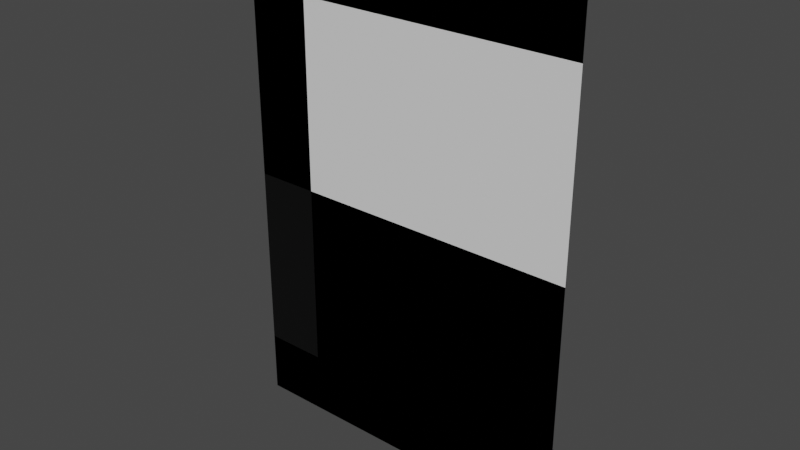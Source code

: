 # Source: card.blend  (saved by Blender 2.93.21; exported with 4.5.12 LTS)
import bpy
from mathutils import Matrix  # noqa: F401  (used for matrix-valued properties, if any)

bpy.ops.wm.read_factory_settings(use_empty=True)
scene = bpy.context.scene
scene.name = 'Scene'

# ---- materials (node trees are filled in below, after node groups)
mat_front = bpy.data.materials.new('front')
mat_front.use_transparent_shadow = False
mat_back = bpy.data.materials.new('back')
mat_back.use_transparent_shadow = False

# ---- node groups
ng_auto_smooth = bpy.data.node_groups.new('Auto Smooth', 'GeometryNodeTree')
_s = ng_auto_smooth.interface.new_socket(name='Geometry', in_out='OUTPUT', socket_type='NodeSocketGeometry')
_s = ng_auto_smooth.interface.new_socket(name='Geometry', in_out='INPUT', socket_type='NodeSocketGeometry')
_s = ng_auto_smooth.interface.new_socket(name='Angle', in_out='INPUT', socket_type='NodeSocketFloat')
_s.subtype = 'ANGLE'
_s.min_value = 0.0
_s.max_value = 3.142
ng_auto_smooth.is_modifier = True
_N = ng_auto_smooth.nodes; _L = ng_auto_smooth.links
n0 = _N.new('NodeGroupOutput'); n0.name = 'Group Output'; n0.location = (480, -100)
n1 = _N.new('NodeGroupInput'); n1.name = 'Group Input'; n1.location = (-420, -300)
n2 = _N.new('NodeGroupInput'); n2.name = 'Group Input.001'; n2.location = (-60, -100)
n3 = _N.new('GeometryNodeSetShadeSmooth'); n3.name = 'Set Shade Smooth'; n3.location = (120, -100)
n3.domain = 'EDGE'
n4 = _N.new('GeometryNodeSetShadeSmooth'); n4.name = 'Set Shade Smooth.001'; n4.location = (300, -100)
n5 = _N.new('GeometryNodeInputMeshEdgeAngle'); n5.name = 'Edge Angle'; n5.location = (-420, -220)
n6 = _N.new('GeometryNodeInputEdgeSmooth'); n6.name = 'Is Edge Smooth'; n6.location = (-60, -160)
n7 = _N.new('GeometryNodeInputShadeSmooth'); n7.name = 'Is Face Smooth'; n7.location = (-240, -340)
n8 = _N.new('FunctionNodeBooleanMath'); n8.name = 'Boolean Math'; n8.location = (-60, -220)
n9 = _N.new('FunctionNodeCompare'); n9.name = 'Compare'; n9.location = (-240, -180)
n9.operation = 'LESS_EQUAL'
_L.new(n5.outputs[0], n9.inputs[0])
_L.new(n4.outputs[0], n0.inputs[0])
_L.new(n1.outputs[1], n9.inputs[1])
_L.new(n9.outputs[0], n8.inputs[0])
_L.new(n7.outputs[0], n8.inputs[1])
_L.new(n2.outputs[0], n3.inputs[0])
_L.new(n6.outputs[0], n3.inputs[1])
_L.new(n3.outputs[0], n4.inputs[0])
_L.new(n8.outputs[0], n3.inputs[2])
n0.is_active_output = True

# ---- material node trees
mat_front.use_nodes = True; mat_front.node_tree.nodes.clear()
_N = mat_front.node_tree.nodes; _L = mat_front.node_tree.links
n0 = _N.new('ShaderNodeBsdfPrincipled'); n0.name = 'Principled BSDF'; n0.location = (10, 300)
n0.distribution = 'GGX'
n0.subsurface_method = 'BURLEY'
n0.inputs[3].default_value = 1.45
n0.inputs[27].default_value = (0.0, 0.0, 0.0, 1.0)
n0.inputs[28].default_value = 1.0
n1 = _N.new('ShaderNodeOutputMaterial'); n1.name = 'Material Output'; n1.location = (300, 300)
_L.new(n0.outputs[0], n1.inputs[0])
n1.is_active_output = True
mat_back.use_nodes = True; mat_back.node_tree.nodes.clear()
_N = mat_back.node_tree.nodes; _L = mat_back.node_tree.links
n0 = _N.new('ShaderNodeBsdfPrincipled'); n0.name = 'Principled BSDF'; n0.location = (10, 300)
n0.distribution = 'GGX'
n0.subsurface_method = 'BURLEY'
n0.inputs[3].default_value = 1.45
n0.inputs[27].default_value = (0.0, 0.0, 0.0, 1.0)
n0.inputs[28].default_value = 1.0
n1 = _N.new('ShaderNodeOutputMaterial'); n1.name = 'Material Output'; n1.location = (300, 300)
n2 = _N.new('ShaderNodeTexBrick'); n2.name = 'Brick Texture'; n2.location = (-190, 260)
_L.new(n0.outputs[0], n1.inputs[0])
_L.new(n2.outputs[0], n0.inputs[0])
n1.is_active_output = True

# ---- world
world_world = bpy.data.worlds.new('World'); scene.world = world_world
world_world.use_nodes = True; world_world.node_tree.nodes.clear()
_N = world_world.node_tree.nodes; _L = world_world.node_tree.links
n0 = _N.new('ShaderNodeOutputWorld'); n0.name = 'World Output'; n0.location = (300, 300)
n1 = _N.new('ShaderNodeBackground'); n1.name = 'Background'; n1.location = (10, 300)
n1.inputs[0].default_value = (0.05088, 0.05088, 0.05088, 1.0)
_L.new(n1.outputs[0], n0.inputs[0])
n0.is_active_output = True
world_world.color = (0.05088, 0.05088, 0.05088)
world_world.use_sun_shadow = False
world_world.sun_shadow_jitter_overblur = 0.0

# ---- meshes
me_plane = bpy.data.meshes.new('Plane')
me_plane.from_pydata([(-1.23, 3.378e-08, 1.79), (-1.23, -3.378e-08, -1.79), (1.23, 3.378e-08, 1.79), (1.23, -3.378e-08, -1.79), (-1.23, 1.192e-07, -1.79), (-1.23, -1.192e-07, 1.79), (1.23, 1.192e-07, -1.79), (1.23, -1.192e-07, 1.79), (-0.78, -3.378e-08, -1.79), (0.78, -3.378e-08, -1.79), (-0.78, 3.378e-08, 1.79), (0.78, 3.378e-08, 1.79), (-0.78, -1.192e-07, 1.79), (0.78, -1.192e-07, 1.79), (0.78, 1.192e-07, -1.79), (-0.78, 1.192e-07, -1.79), (-1.23, 1.126e-08, 1.34), (-1.23, -1.126e-08, -1.34), (1.23, 1.126e-08, 1.34), (1.23, -1.126e-08, -1.34), (-1.23, 3.974e-08, -1.34), (-1.23, -3.974e-08, 1.34), (1.23, -3.974e-08, 1.34), (1.23, 3.974e-08, -1.34), (0.78, -3.974e-08, 1.34), (0.78, 3.974e-08, -1.34), (-0.78, -3.974e-08, 1.34), (-0.78, 3.974e-08, -1.34), (0.78, -1.126e-08, -1.34), (0.78, 1.126e-08, 1.34), (-0.78, -1.126e-08, -1.34), (-0.78, 1.126e-08, 1.34)], [], [(30, 8, 1, 17), (26, 12, 5, 21), (22, 7, 13, 24), (24, 13, 12, 26), (19, 3, 9, 28), (28, 9, 8, 30), (11, 29, 31, 10), (29, 28, 30, 31), (2, 18, 29, 11), (18, 19, 28, 29), (14, 25, 27, 15), (25, 24, 26, 27), (6, 23, 25, 14), (23, 22, 24, 25), (15, 27, 20, 4), (27, 26, 21, 20), (10, 31, 16, 0), (31, 30, 17, 16)])
me_plane.polygons.foreach_set('use_smooth', [True] * 18)
me_plane.polygons.foreach_set('material_index', [1, 0, 0, 0, 1, 1, 1, 1, 1, 1, 0, 0, 0, 0, 0, 0, 1, 1])
_uv = me_plane.uv_layers.new(name='UVMap')
_uv.uv.foreach_set('vector', [0.06283, 0.0419, 0.06283, 0.0, 0.003219, 0.0, 0.003219, 0.0419, 0.06283, 0.9581, 0.06283, 1.0, 0.003219, 1.0, 0.003219, 0.9581, 0.9968, 0.9581, 0.9968, 1.0, 0.9372, 1.0, 0.9372, 0.9581, 0.9372, 0.9581, 0.9372, 1.0, 0.06283, 1.0, 0.06283, 0.9581, 0.9968, 0.0419, 0.9968, 0.0, 0.9372, 0.0, 0.9372, 0.0419, 0.9372, 0.0419, 0.9372, 0.0, 0.06283, 0.0, 0.06283, 0.0419, 0.9372, 1.0, 0.9372, 0.9581, 0.06283, 0.9581, 0.06283, 1.0, 0.9372, 0.9581, 0.9372, 0.0419, 0.06283, 0.0419, 0.06283, 0.9581, 0.9968, 1.0, 0.9968, 0.9581, 0.9372, 0.9581, 0.9372, 1.0, 0.9968, 0.9581, 0.9968, 0.0419, 0.9372, 0.0419, 0.9372, 0.9581, 0.9372, 0.0, 0.9372, 0.0419, 0.06283, 0.0419, 0.06283, 0.0, 0.9372, 0.0419, 0.9372, 0.9581, 0.06283, 0.9581, 0.06283, 0.0419, 0.9968, 0.0, 0.9968, 0.0419, 0.9372, 0.0419, 0.9372, 0.0, 0.9968, 0.0419, 0.9968, 0.9581, 0.9372, 0.9581, 0.9372, 0.0419, 0.06283, 0.0, 0.06283, 0.0419, 0.003219, 0.0419, 0.003219, 0.0, 0.06283, 0.0419, 0.06283, 0.9581, 0.003219, 0.9581, 0.003219, 0.0419, 0.06283, 1.0, 0.06283, 0.9581, 0.003219, 0.9581, 0.003219, 1.0, 0.06283, 0.9581, 0.06283, 0.0419, 0.003219, 0.0419, 0.003219, 0.9581])
me_plane.materials.append(mat_front)
me_plane.materials.append(mat_back)
me_plane.use_remesh_fix_poles = True
me_plane.use_remesh_preserve_attributes = False
me_plane.use_mirror_vertex_groups = False
me_plane.update()

# ---- objects
ob_card = bpy.data.objects.new('card', me_plane)

# ---- transforms, parenting, visibility, modifiers, constraints
ob_card.location = (0.0, 0.0, 0.0)
ob_card.lineart.crease_threshold = 0.0
_m = ob_card.modifiers.new('Auto Smooth', 'NODES')
_m.node_group = ng_auto_smooth
_gi = [s.identifier for s in ng_auto_smooth.interface.items_tree if s.item_type == 'SOCKET' and s.in_out == 'INPUT']
_m[_gi[1]] = 0.5236  # Angle

# ---- collection membership
scene.collection.objects.link(ob_card)

# ---- scene / render settings (as saved in the file)
scene.frame_start = 1; scene.frame_end = 250; scene.frame_set(1)
scene.render.engine = 'BLENDER_EEVEE_NEXT'
scene.cycles.use_denoising = False
scene.cycles.samples = 128
scene.cycles.sampling_pattern = 'TABULATED_SOBOL'
scene.cycles.use_adaptive_sampling = False
scene.cycles.use_light_tree = False
scene.eevee.use_gtao = True
scene.view_settings.view_transform = 'Filmic'
bpy.context.view_layer.update()

# ---- added for rendering (the .blend has no active camera and no usable light): camera, sun
cam_auto = bpy.data.cameras.new('AutoCamera')
cam_auto.lens = 50.0
cam_auto.sensor_width = 36.0
cam_auto.clip_end = 1000.0
ob_auto_camera = bpy.data.objects.new('AutoCamera', cam_auto)
scene.collection.objects.link(ob_auto_camera)
ob_auto_camera.location = (4.01893, -4.82271, 3.21514)
ob_auto_camera.rotation_euler = (1.09748, -7.21219e-08, 0.694738)
scene.camera = ob_auto_camera
light_auto_sun = bpy.data.lights.new('AutoSun', 'SUN')
light_auto_sun.energy = 3.0
light_auto_sun.angle = 0.0523599
ob_auto_sun = bpy.data.objects.new('AutoSun', light_auto_sun)
scene.collection.objects.link(ob_auto_sun)
ob_auto_sun.rotation_euler = (0.872665, 0.174533, 0.523599)
bpy.context.view_layer.update()
